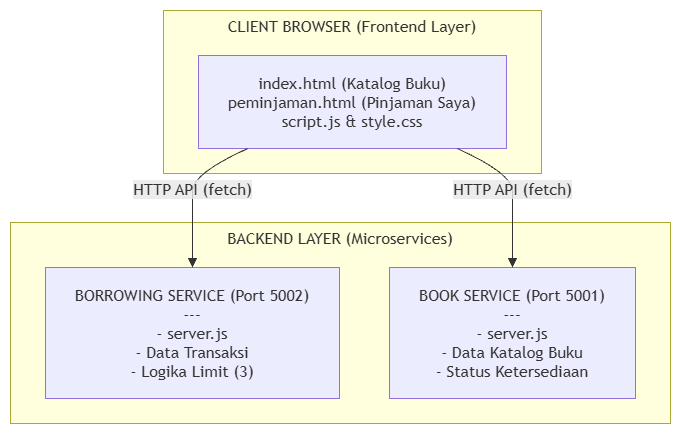

The diagram above was exported from draw.io. Its source (the exported page's mxGraphModel, read from the mxfile embedded in the PNG):
<mxGraphModel dx="968" dy="521" grid="1" gridSize="10" guides="1" tooltips="1" connect="1" arrows="1" fold="1" page="1" pageScale="1" pageWidth="827" pageHeight="1169" math="0" shadow="0">
  <root>
    <mxCell id="0" />
    <mxCell id="1" parent="0" />
    <UserObject label="" mermaidData="{&#10;  &quot;data&quot;: &quot;graph TD\n    subgraph Frontend [\&quot;CLIENT BROWSER (Frontend Layer)\&quot;]\n        UI[\&quot;index.html (Katalog Buku)&lt;br/&gt;peminjaman.html (Pinjaman Saya)&lt;br/&gt;script.js &amp; style.css\&quot;]\n    end\n\n    subgraph Backend [\&quot;BACKEND LAYER (Microservices)\&quot;]\n        BS[\&quot;BOOK SERVICE (Port 5001)&lt;br/&gt;---&lt;br/&gt;- server.js&lt;br/&gt;- Data Katalog Buku&lt;br/&gt;- Status Ketersediaan\&quot;]\n        BRS[\&quot;BORROWING SERVICE (Port 5002)&lt;br/&gt;---&lt;br/&gt;- server.js&lt;br/&gt;- Data Transaksi&lt;br/&gt;- Logika Limit (3)\&quot;]\n    end\n\n    UI -- \&quot;HTTP API (fetch)\&quot; --&gt; BS\n    UI -- \&quot;HTTP API (fetch)\&quot; --&gt; BRS&quot;,&#10;  &quot;config&quot;: null&#10;}" id="qecZiF5iKeFR7XDIAzX6-14">
      <mxCell connectable="0" parent="1" style="group;transparentBounds=1;editIcon=1;lockedGroup=0;groupPadding=10;" vertex="1">
        <mxGeometry as="geometry" />
      </mxCell>
    </UserObject>
    <UserObject label="CLIENT BROWSER (Frontend Layer)" mermaidId="n:Frontend" mermaidBaseStyle="html=1;whiteSpace=wrap;strokeWidth=1;verticalAlign=top;fillColor=light-dark(#ffffde,#1f2020);strokeColor=light-dark(#aaaa33,#cccccc);fontColor=light-dark(#333333,#cccccc);fontFamily=Trebuchet MS,Verdana,Arial,sans-serif;fontSize=16;" mermaidBaseValue="CLIENT BROWSER (Frontend Layer)" id="qecZiF5iKeFR7XDIAzX6-15">
      <mxCell parent="qecZiF5iKeFR7XDIAzX6-14" style="html=1;whiteSpace=wrap;strokeWidth=1;verticalAlign=top;fillColor=light-dark(#ffffde,#1f2020);strokeColor=light-dark(#aaaa33,#cccccc);fontColor=light-dark(#333333,#cccccc);fontFamily=Trebuchet MS,Verdana,Arial,sans-serif;fontSize=16;" vertex="1">
        <mxGeometry height="163" width="378" x="183" y="40" as="geometry" />
      </mxCell>
    </UserObject>
    <UserObject label="index.html (Katalog Buku)&#10;peminjaman.html (Pinjaman Saya)&#10;script.js &amp; style.css" mermaidId="n:UI" mermaidBaseStyle="html=1;whiteSpace=wrap;strokeWidth=1;fillColor=light-dark(#ECECFF,#1f2020);strokeColor=light-dark(#9370DB,#cccccc);fontColor=light-dark(#333333,#cccccc);fontFamily=Trebuchet MS,Verdana,Arial,sans-serif;fontSize=16;" mermaidBaseValue="index.html (Katalog Buku)&#10;peminjaman.html (Pinjaman Saya)&#10;script.js &amp; style.css" id="qecZiF5iKeFR7XDIAzX6-16">
      <mxCell parent="qecZiF5iKeFR7XDIAzX6-15" style="html=1;whiteSpace=wrap;strokeWidth=1;fillColor=light-dark(#ECECFF,#1f2020);strokeColor=light-dark(#9370DB,#cccccc);fontColor=light-dark(#333333,#cccccc);fontFamily=Trebuchet MS,Verdana,Arial,sans-serif;fontSize=16;" vertex="1">
        <mxGeometry height="93" width="308" x="35" y="45" as="geometry" />
      </mxCell>
    </UserObject>
    <UserObject label="BACKEND LAYER (Microservices)" mermaidId="n:Backend" mermaidBaseStyle="html=1;whiteSpace=wrap;strokeWidth=1;verticalAlign=top;fillColor=light-dark(#ffffde,#1f2020);strokeColor=light-dark(#aaaa33,#cccccc);fontColor=light-dark(#333333,#cccccc);fontFamily=Trebuchet MS,Verdana,Arial,sans-serif;fontSize=16;" mermaidBaseValue="BACKEND LAYER (Microservices)" id="qecZiF5iKeFR7XDIAzX6-17">
      <mxCell parent="qecZiF5iKeFR7XDIAzX6-14" style="html=1;whiteSpace=wrap;strokeWidth=1;verticalAlign=top;fillColor=light-dark(#ffffde,#1f2020);strokeColor=light-dark(#aaaa33,#cccccc);fontColor=light-dark(#333333,#cccccc);fontFamily=Trebuchet MS,Verdana,Arial,sans-serif;fontSize=16;" vertex="1">
        <mxGeometry height="201" width="660" x="30" y="252" as="geometry" />
      </mxCell>
    </UserObject>
    <UserObject label="BOOK SERVICE (Port 5001)&#10;---&#10;- server.js&#10;- Data Katalog Buku&#10;- Status Ketersediaan" mermaidId="n:BS" mermaidBaseStyle="html=1;whiteSpace=wrap;strokeWidth=1;fillColor=light-dark(#ECECFF,#1f2020);strokeColor=light-dark(#9370DB,#cccccc);fontColor=light-dark(#333333,#cccccc);fontFamily=Trebuchet MS,Verdana,Arial,sans-serif;fontSize=16;" mermaidBaseValue="BOOK SERVICE (Port 5001)&#10;---&#10;- server.js&#10;- Data Katalog Buku&#10;- Status Ketersediaan" id="qecZiF5iKeFR7XDIAzX6-18">
      <mxCell parent="qecZiF5iKeFR7XDIAzX6-17" style="html=1;whiteSpace=wrap;strokeWidth=1;fillColor=light-dark(#ECECFF,#1f2020);strokeColor=light-dark(#9370DB,#cccccc);fontColor=light-dark(#333333,#cccccc);fontFamily=Trebuchet MS,Verdana,Arial,sans-serif;fontSize=16;" vertex="1">
        <mxGeometry height="131" width="246" x="379" y="45" as="geometry" />
      </mxCell>
    </UserObject>
    <UserObject label="BORROWING SERVICE (Port 5002)&#10;---&#10;- server.js&#10;- Data Transaksi&#10;- Logika Limit (3)" mermaidId="n:BRS" mermaidBaseStyle="html=1;whiteSpace=wrap;strokeWidth=1;fillColor=light-dark(#ECECFF,#1f2020);strokeColor=light-dark(#9370DB,#cccccc);fontColor=light-dark(#333333,#cccccc);fontFamily=Trebuchet MS,Verdana,Arial,sans-serif;fontSize=16;" mermaidBaseValue="BORROWING SERVICE (Port 5002)&#10;---&#10;- server.js&#10;- Data Transaksi&#10;- Logika Limit (3)" id="qecZiF5iKeFR7XDIAzX6-19">
      <mxCell parent="qecZiF5iKeFR7XDIAzX6-17" style="html=1;whiteSpace=wrap;strokeWidth=1;fillColor=light-dark(#ECECFF,#1f2020);strokeColor=light-dark(#9370DB,#cccccc);fontColor=light-dark(#333333,#cccccc);fontFamily=Trebuchet MS,Verdana,Arial,sans-serif;fontSize=16;" vertex="1">
        <mxGeometry height="131" width="294" x="35" y="45" as="geometry" />
      </mxCell>
    </UserObject>
    <UserObject label="HTTP API (fetch)" mermaidId="e:UI-&gt;BS#0" mermaidBaseStyle="curved=1;startArrow=none;endArrow=block;endSize=7;strokeColor=light-dark(#333333,#cccccc);html=1;fontSize=16;labelBackgroundColor=light-dark(#E8E8E88D,#2a2a2a8D);fontFamily=Trebuchet MS,Verdana,Arial,sans-serif;fontColor=light-dark(#333333,#cccccc);exitX=0.84;exitY=1;entryX=0.5;entryY=0;" mermaidBaseValue="HTTP API (fetch)" id="qecZiF5iKeFR7XDIAzX6-20">
      <mxCell edge="1" parent="qecZiF5iKeFR7XDIAzX6-14" source="qecZiF5iKeFR7XDIAzX6-16" style="curved=1;startArrow=none;endArrow=block;endSize=7;strokeColor=light-dark(#333333,#cccccc);html=1;fontSize=16;labelBackgroundColor=light-dark(#E8E8E88D,#2a2a2a8D);fontFamily=Trebuchet MS,Verdana,Arial,sans-serif;fontColor=light-dark(#333333,#cccccc);exitX=0.84;exitY=1;entryX=0.5;entryY=0;rounded=0;" target="qecZiF5iKeFR7XDIAzX6-18">
        <mxGeometry relative="1" as="geometry">
          <Array as="points">
            <mxPoint x="532" y="203" />
            <mxPoint x="532" y="238" />
            <mxPoint x="532" y="272" />
          </Array>
        </mxGeometry>
      </mxCell>
    </UserObject>
    <UserObject label="HTTP API (fetch)" mermaidId="e:UI-&gt;BRS#0" mermaidBaseStyle="curved=1;startArrow=none;endArrow=block;endSize=7;strokeColor=light-dark(#333333,#cccccc);html=1;fontSize=16;labelBackgroundColor=light-dark(#E8E8E88D,#2a2a2a8D);fontFamily=Trebuchet MS,Verdana,Arial,sans-serif;fontColor=light-dark(#333333,#cccccc);exitX=0.16;exitY=1;entryX=0.5;entryY=0;" mermaidBaseValue="HTTP API (fetch)" id="qecZiF5iKeFR7XDIAzX6-21">
      <mxCell edge="1" parent="qecZiF5iKeFR7XDIAzX6-14" source="qecZiF5iKeFR7XDIAzX6-16" style="curved=1;startArrow=none;endArrow=block;endSize=7;strokeColor=light-dark(#333333,#cccccc);html=1;fontSize=16;labelBackgroundColor=light-dark(#E8E8E88D,#2a2a2a8D);fontFamily=Trebuchet MS,Verdana,Arial,sans-serif;fontColor=light-dark(#333333,#cccccc);exitX=0.16;exitY=1;entryX=0.5;entryY=0;rounded=0;" target="qecZiF5iKeFR7XDIAzX6-19">
        <mxGeometry relative="1" as="geometry">
          <Array as="points">
            <mxPoint x="212" y="203" />
            <mxPoint x="212" y="238" />
            <mxPoint x="212" y="272" />
          </Array>
        </mxGeometry>
      </mxCell>
    </UserObject>
  </root>
</mxGraphModel>